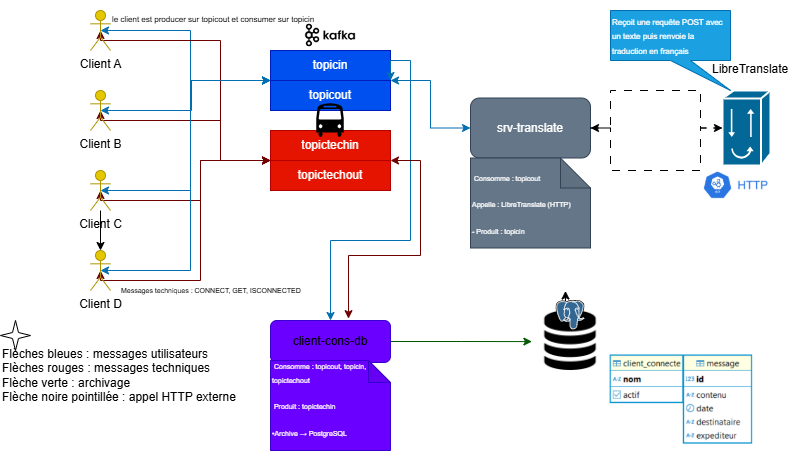

The diagram above was exported from draw.io. Its source (the exported page's mxGraphModel, read from the mxfile embedded in the PNG):
<mxGraphModel dx="1213" dy="718" grid="1" gridSize="10" guides="1" tooltips="1" connect="1" arrows="1" fold="1" page="1" pageScale="1" pageWidth="827" pageHeight="1169" background="light-dark(#FFFFFF,#FFFFFF)" math="0" shadow="0">
  <root>
    <mxCell id="eo_zEN_H-M5tAqSVrK8N-0" />
    <mxCell id="eo_zEN_H-M5tAqSVrK8N-1" parent="eo_zEN_H-M5tAqSVrK8N-0" />
    <mxCell id="WFY9cmlrw8mPRDkxJ0rt-4" style="edgeStyle=orthogonalEdgeStyle;rounded=0;orthogonalLoop=1;jettySize=auto;html=1;exitX=0.5;exitY=0.5;exitDx=0;exitDy=0;exitPerimeter=0;fillColor=#1ba1e2;strokeColor=#006EAF;startArrow=classic;startFill=1;" edge="1" parent="eo_zEN_H-M5tAqSVrK8N-1" source="aF-FHdmy12PbMGJm5HUH-2">
      <mxGeometry relative="1" as="geometry">
        <mxPoint x="280" y="150" as="targetPoint" />
        <Array as="points">
          <mxPoint x="200" y="100" />
          <mxPoint x="200" y="150" />
        </Array>
      </mxGeometry>
    </mxCell>
    <mxCell id="WFY9cmlrw8mPRDkxJ0rt-5" style="edgeStyle=orthogonalEdgeStyle;rounded=0;orthogonalLoop=1;jettySize=auto;html=1;exitX=0.5;exitY=0.5;exitDx=0;exitDy=0;exitPerimeter=0;entryX=0;entryY=0;entryDx=0;entryDy=0;fillColor=#a20025;strokeColor=#6F0000;startArrow=classic;startFill=1;" edge="1" parent="eo_zEN_H-M5tAqSVrK8N-1" source="aF-FHdmy12PbMGJm5HUH-2" target="aF-FHdmy12PbMGJm5HUH-24">
      <mxGeometry relative="1" as="geometry">
        <Array as="points">
          <mxPoint x="110" y="110" />
          <mxPoint x="230" y="110" />
          <mxPoint x="230" y="230" />
        </Array>
      </mxGeometry>
    </mxCell>
    <mxCell id="aF-FHdmy12PbMGJm5HUH-2" value="&lt;font style=&quot;color: light-dark(rgb(0, 0, 0), rgb(0, 0, 0));&quot;&gt;Client A&lt;/font&gt;" style="shape=umlActor;verticalLabelPosition=bottom;verticalAlign=top;html=1;outlineConnect=0;fillColor=#e3c800;fontColor=#000000;strokeColor=#B09500;" parent="eo_zEN_H-M5tAqSVrK8N-1" vertex="1">
      <mxGeometry x="100" y="80" width="20" height="40" as="geometry" />
    </mxCell>
    <mxCell id="WFY9cmlrw8mPRDkxJ0rt-0" style="edgeStyle=orthogonalEdgeStyle;rounded=0;orthogonalLoop=1;jettySize=auto;html=1;exitX=0.5;exitY=0.5;exitDx=0;exitDy=0;exitPerimeter=0;startArrow=classic;startFill=1;fillColor=#1ba1e2;strokeColor=#006EAF;" edge="1" parent="eo_zEN_H-M5tAqSVrK8N-1" source="aF-FHdmy12PbMGJm5HUH-15">
      <mxGeometry relative="1" as="geometry">
        <mxPoint x="280" y="150" as="targetPoint" />
        <Array as="points">
          <mxPoint x="201" y="180" />
          <mxPoint x="201" y="150" />
        </Array>
      </mxGeometry>
    </mxCell>
    <mxCell id="WFY9cmlrw8mPRDkxJ0rt-7" style="edgeStyle=orthogonalEdgeStyle;rounded=0;orthogonalLoop=1;jettySize=auto;html=1;exitX=0.5;exitY=0.5;exitDx=0;exitDy=0;exitPerimeter=0;entryX=0;entryY=0;entryDx=0;entryDy=0;fillColor=#a20025;strokeColor=#6F0000;startArrow=classic;startFill=1;" edge="1" parent="eo_zEN_H-M5tAqSVrK8N-1" source="aF-FHdmy12PbMGJm5HUH-15" target="aF-FHdmy12PbMGJm5HUH-24">
      <mxGeometry relative="1" as="geometry">
        <Array as="points">
          <mxPoint x="110" y="190" />
          <mxPoint x="230" y="190" />
          <mxPoint x="230" y="230" />
        </Array>
      </mxGeometry>
    </mxCell>
    <mxCell id="aF-FHdmy12PbMGJm5HUH-15" value="&lt;font style=&quot;color: light-dark(rgb(0, 0, 0), rgb(0, 0, 0));&quot;&gt;Client B&lt;/font&gt;" style="shape=umlActor;verticalLabelPosition=bottom;verticalAlign=top;html=1;outlineConnect=0;fillColor=#e3c800;fontColor=#000000;strokeColor=#B09500;" parent="eo_zEN_H-M5tAqSVrK8N-1" vertex="1">
      <mxGeometry x="100" y="160" width="20" height="40" as="geometry" />
    </mxCell>
    <mxCell id="WFY9cmlrw8mPRDkxJ0rt-2" style="edgeStyle=orthogonalEdgeStyle;rounded=0;orthogonalLoop=1;jettySize=auto;html=1;exitX=0.5;exitY=0.5;exitDx=0;exitDy=0;exitPerimeter=0;entryX=0;entryY=0;entryDx=0;entryDy=0;fillColor=#1ba1e2;strokeColor=#006EAF;startArrow=classic;startFill=1;" edge="1" parent="eo_zEN_H-M5tAqSVrK8N-1" source="aF-FHdmy12PbMGJm5HUH-16" target="aF-FHdmy12PbMGJm5HUH-22">
      <mxGeometry relative="1" as="geometry">
        <Array as="points">
          <mxPoint x="200" y="260" />
          <mxPoint x="200" y="150" />
        </Array>
      </mxGeometry>
    </mxCell>
    <mxCell id="WFY9cmlrw8mPRDkxJ0rt-8" style="edgeStyle=orthogonalEdgeStyle;rounded=0;orthogonalLoop=1;jettySize=auto;html=1;exitX=0.5;exitY=0.5;exitDx=0;exitDy=0;exitPerimeter=0;entryX=0;entryY=0;entryDx=0;entryDy=0;startArrow=classic;startFill=1;fillColor=#a20025;strokeColor=#6F0000;" edge="1" parent="eo_zEN_H-M5tAqSVrK8N-1" source="aF-FHdmy12PbMGJm5HUH-16" target="aF-FHdmy12PbMGJm5HUH-24">
      <mxGeometry relative="1" as="geometry">
        <Array as="points">
          <mxPoint x="110" y="270" />
          <mxPoint x="210" y="270" />
          <mxPoint x="210" y="230" />
        </Array>
      </mxGeometry>
    </mxCell>
    <mxCell id="WFY9cmlrw8mPRDkxJ0rt-11" value="" style="edgeStyle=orthogonalEdgeStyle;rounded=0;orthogonalLoop=1;jettySize=auto;html=1;" edge="1" parent="eo_zEN_H-M5tAqSVrK8N-1" source="aF-FHdmy12PbMGJm5HUH-16" target="aF-FHdmy12PbMGJm5HUH-17">
      <mxGeometry relative="1" as="geometry" />
    </mxCell>
    <mxCell id="aF-FHdmy12PbMGJm5HUH-16" value="&lt;font style=&quot;color: light-dark(rgb(0, 0, 0), rgb(0, 0, 0));&quot;&gt;Client C&lt;/font&gt;" style="shape=umlActor;verticalLabelPosition=bottom;verticalAlign=top;html=1;outlineConnect=0;fillColor=#e3c800;fontColor=#000000;strokeColor=#B09500;align=center;" parent="eo_zEN_H-M5tAqSVrK8N-1" vertex="1">
      <mxGeometry x="100" y="240" width="20" height="40" as="geometry" />
    </mxCell>
    <mxCell id="WFY9cmlrw8mPRDkxJ0rt-3" style="edgeStyle=orthogonalEdgeStyle;rounded=0;orthogonalLoop=1;jettySize=auto;html=1;exitX=0.5;exitY=0.5;exitDx=0;exitDy=0;exitPerimeter=0;entryX=0;entryY=0;entryDx=0;entryDy=0;fillColor=#1ba1e2;strokeColor=#006EAF;startArrow=classic;startFill=1;" edge="1" parent="eo_zEN_H-M5tAqSVrK8N-1" source="aF-FHdmy12PbMGJm5HUH-17" target="aF-FHdmy12PbMGJm5HUH-22">
      <mxGeometry relative="1" as="geometry">
        <Array as="points">
          <mxPoint x="200" y="340" />
          <mxPoint x="200" y="150" />
        </Array>
      </mxGeometry>
    </mxCell>
    <mxCell id="WFY9cmlrw8mPRDkxJ0rt-9" style="edgeStyle=orthogonalEdgeStyle;rounded=0;orthogonalLoop=1;jettySize=auto;html=1;exitX=0.5;exitY=0.5;exitDx=0;exitDy=0;exitPerimeter=0;entryX=0;entryY=0;entryDx=0;entryDy=0;fillColor=#a20025;strokeColor=#6F0000;startArrow=classic;startFill=1;" edge="1" parent="eo_zEN_H-M5tAqSVrK8N-1" source="aF-FHdmy12PbMGJm5HUH-17" target="aF-FHdmy12PbMGJm5HUH-24">
      <mxGeometry relative="1" as="geometry">
        <Array as="points">
          <mxPoint x="110" y="350" />
          <mxPoint x="210" y="350" />
          <mxPoint x="210" y="230" />
        </Array>
      </mxGeometry>
    </mxCell>
    <mxCell id="aF-FHdmy12PbMGJm5HUH-17" value="&lt;font style=&quot;color: light-dark(rgb(0, 0, 0), rgb(0, 0, 0));&quot;&gt;Client D&lt;/font&gt;" style="shape=umlActor;verticalLabelPosition=bottom;verticalAlign=top;html=1;outlineConnect=0;fillColor=#e3c800;fontColor=#000000;strokeColor=#B09500;" parent="eo_zEN_H-M5tAqSVrK8N-1" vertex="1">
      <mxGeometry x="100" y="320" width="20" height="40" as="geometry" />
    </mxCell>
    <mxCell id="aF-FHdmy12PbMGJm5HUH-18" value="topicin" style="rounded=0;whiteSpace=wrap;html=1;fillColor=#0050ef;fontColor=#ffffff;strokeColor=#001DBC;" parent="eo_zEN_H-M5tAqSVrK8N-1" vertex="1">
      <mxGeometry x="280" y="120" width="120" height="30" as="geometry" />
    </mxCell>
    <mxCell id="WFY9cmlrw8mPRDkxJ0rt-36" style="edgeStyle=orthogonalEdgeStyle;rounded=0;orthogonalLoop=1;jettySize=auto;html=1;exitX=1;exitY=0;exitDx=0;exitDy=0;entryX=0.5;entryY=0;entryDx=0;entryDy=0;fillColor=#1ba1e2;strokeColor=#006EAF;startArrow=classic;startFill=1;" edge="1" parent="eo_zEN_H-M5tAqSVrK8N-1" source="aF-FHdmy12PbMGJm5HUH-22" target="WFY9cmlrw8mPRDkxJ0rt-14">
      <mxGeometry relative="1" as="geometry">
        <Array as="points">
          <mxPoint x="400" y="130" />
          <mxPoint x="420" y="130" />
          <mxPoint x="420" y="310" />
          <mxPoint x="340" y="310" />
        </Array>
      </mxGeometry>
    </mxCell>
    <mxCell id="aF-FHdmy12PbMGJm5HUH-22" value="topicout" style="rounded=0;whiteSpace=wrap;html=1;fillColor=#0050ef;fontColor=#ffffff;strokeColor=#001DBC;" parent="eo_zEN_H-M5tAqSVrK8N-1" vertex="1">
      <mxGeometry x="280" y="150" width="120" height="30" as="geometry" />
    </mxCell>
    <mxCell id="aF-FHdmy12PbMGJm5HUH-23" value="topictechin" style="rounded=0;whiteSpace=wrap;html=1;fillColor=#e51400;fontColor=#ffffff;strokeColor=#B20000;" parent="eo_zEN_H-M5tAqSVrK8N-1" vertex="1">
      <mxGeometry x="280" y="200" width="120" height="30" as="geometry" />
    </mxCell>
    <mxCell id="aF-FHdmy12PbMGJm5HUH-24" value="&lt;font&gt;topictechout&lt;/font&gt;" style="rounded=0;whiteSpace=wrap;html=1;fillColor=#e51400;fontColor=#ffffff;strokeColor=#B20000;" parent="eo_zEN_H-M5tAqSVrK8N-1" vertex="1">
      <mxGeometry x="280" y="230" width="120" height="30" as="geometry" />
    </mxCell>
    <mxCell id="aF-FHdmy12PbMGJm5HUH-35" value="" style="shape=image;verticalLabelPosition=bottom;labelBackgroundColor=default;verticalAlign=top;aspect=fixed;imageAspect=0;image=https://upload.wikimedia.org/wikipedia/commons/e/e6/Bus-logo.svg;" parent="eo_zEN_H-M5tAqSVrK8N-1" vertex="1">
      <mxGeometry x="320" y="170" width="40" height="40" as="geometry" />
    </mxCell>
    <mxCell id="WFY9cmlrw8mPRDkxJ0rt-12" value="" style="shape=image;verticalLabelPosition=bottom;labelBackgroundColor=default;verticalAlign=top;aspect=fixed;imageAspect=0;image=https://aperogeek.fr/wp-content/uploads/2016/08/kafka-logo-wide.png;" vertex="1" parent="eo_zEN_H-M5tAqSVrK8N-1">
      <mxGeometry x="311.47" y="90" width="57.07" height="30" as="geometry" />
    </mxCell>
    <mxCell id="WFY9cmlrw8mPRDkxJ0rt-16" style="edgeStyle=orthogonalEdgeStyle;rounded=0;orthogonalLoop=1;jettySize=auto;html=1;exitX=1;exitY=0.5;exitDx=0;exitDy=0;fillColor=#008a00;strokeColor=#005700;" edge="1" parent="eo_zEN_H-M5tAqSVrK8N-1" source="WFY9cmlrw8mPRDkxJ0rt-14">
      <mxGeometry relative="1" as="geometry">
        <mxPoint x="541.3763290909089" y="411.08333333333337" as="targetPoint" />
      </mxGeometry>
    </mxCell>
    <mxCell id="WFY9cmlrw8mPRDkxJ0rt-14" value="&lt;font style=&quot;color: light-dark(rgb(0, 0, 0), rgb(255, 255, 255));&quot;&gt;client-cons-db&lt;/font&gt;" style="rounded=1;whiteSpace=wrap;html=1;fillColor=#6a00ff;strokeColor=#3700CC;fontColor=#ffffff;" vertex="1" parent="eo_zEN_H-M5tAqSVrK8N-1">
      <mxGeometry x="280.01" y="390" width="120" height="42" as="geometry" />
    </mxCell>
    <mxCell id="WFY9cmlrw8mPRDkxJ0rt-23" style="edgeStyle=orthogonalEdgeStyle;rounded=0;orthogonalLoop=1;jettySize=auto;html=1;exitX=1;exitY=0.5;exitDx=0;exitDy=0;" edge="1" parent="eo_zEN_H-M5tAqSVrK8N-1" source="WFY9cmlrw8mPRDkxJ0rt-17">
      <mxGeometry relative="1" as="geometry">
        <mxPoint x="575" y="360.45000000000005" as="targetPoint" />
      </mxGeometry>
    </mxCell>
    <mxCell id="WFY9cmlrw8mPRDkxJ0rt-18" style="edgeStyle=orthogonalEdgeStyle;rounded=0;orthogonalLoop=1;jettySize=auto;html=1;exitX=0.5;exitY=1;exitDx=0;exitDy=0;" edge="1" parent="eo_zEN_H-M5tAqSVrK8N-1" source="WFY9cmlrw8mPRDkxJ0rt-14" target="WFY9cmlrw8mPRDkxJ0rt-14">
      <mxGeometry relative="1" as="geometry" />
    </mxCell>
    <mxCell id="WFY9cmlrw8mPRDkxJ0rt-32" style="edgeStyle=orthogonalEdgeStyle;rounded=0;orthogonalLoop=1;jettySize=auto;html=1;exitX=0;exitY=0.5;exitDx=0;exitDy=0;entryX=1;entryY=0;entryDx=0;entryDy=0;startArrow=classic;startFill=1;fillColor=#1ba1e2;strokeColor=#006EAF;" edge="1" parent="eo_zEN_H-M5tAqSVrK8N-1" source="WFY9cmlrw8mPRDkxJ0rt-19" target="aF-FHdmy12PbMGJm5HUH-22">
      <mxGeometry relative="1" as="geometry">
        <Array as="points">
          <mxPoint x="440" y="198" />
          <mxPoint x="440" y="150" />
        </Array>
      </mxGeometry>
    </mxCell>
    <mxCell id="WFY9cmlrw8mPRDkxJ0rt-19" value="srv-translate" style="rounded=1;whiteSpace=wrap;html=1;fillColor=#647687;fontColor=#ffffff;strokeColor=#314354;" vertex="1" parent="eo_zEN_H-M5tAqSVrK8N-1">
      <mxGeometry x="480" y="167.5" width="120" height="60" as="geometry" />
    </mxCell>
    <mxCell id="WFY9cmlrw8mPRDkxJ0rt-35" style="edgeStyle=orthogonalEdgeStyle;rounded=0;orthogonalLoop=1;jettySize=auto;html=1;exitX=0;exitY=0.5;exitDx=0;exitDy=0;exitPerimeter=0;entryX=1;entryY=0.5;entryDx=0;entryDy=0;dashed=1;dashPattern=8 8;strokeColor=light-dark(#000000,#000000);" edge="1" parent="eo_zEN_H-M5tAqSVrK8N-1" source="WFY9cmlrw8mPRDkxJ0rt-20" target="WFY9cmlrw8mPRDkxJ0rt-19">
      <mxGeometry relative="1" as="geometry">
        <Array as="points">
          <mxPoint x="710" y="198" />
          <mxPoint x="710" y="160" />
          <mxPoint x="620" y="160" />
          <mxPoint x="620" y="198" />
        </Array>
      </mxGeometry>
    </mxCell>
    <mxCell id="WFY9cmlrw8mPRDkxJ0rt-20" value="" style="shape=mxgraph.cisco.misc.protocol_translator;html=1;pointerEvents=1;dashed=0;fillColor=#036897;strokeColor=#ffffff;strokeWidth=2;verticalLabelPosition=bottom;verticalAlign=top;align=center;outlineConnect=0;" vertex="1" parent="eo_zEN_H-M5tAqSVrK8N-1">
      <mxGeometry x="731.98" y="160" width="48" height="75" as="geometry" />
    </mxCell>
    <mxCell id="WFY9cmlrw8mPRDkxJ0rt-21" style="edgeStyle=orthogonalEdgeStyle;rounded=0;orthogonalLoop=1;jettySize=auto;html=1;exitX=1;exitY=0.5;exitDx=0;exitDy=0;entryX=0;entryY=0.5;entryDx=0;entryDy=0;entryPerimeter=0;dashed=1;dashPattern=8 8;strokeColor=light-dark(#000000,#000000);" edge="1" parent="eo_zEN_H-M5tAqSVrK8N-1" source="WFY9cmlrw8mPRDkxJ0rt-19" target="WFY9cmlrw8mPRDkxJ0rt-20">
      <mxGeometry relative="1" as="geometry">
        <Array as="points">
          <mxPoint x="620" y="198" />
          <mxPoint x="620" y="240" />
          <mxPoint x="710" y="240" />
          <mxPoint x="710" y="198" />
        </Array>
      </mxGeometry>
    </mxCell>
    <mxCell id="WFY9cmlrw8mPRDkxJ0rt-22" value="" style="shape=image;verticalLabelPosition=bottom;labelBackgroundColor=default;verticalAlign=top;aspect=fixed;imageAspect=0;image=data:image/png,(base64 omitted: 18284 chars);" vertex="1" parent="eo_zEN_H-M5tAqSVrK8N-1">
      <mxGeometry x="610" y="420" width="171.83" height="100" as="geometry" />
    </mxCell>
    <mxCell id="WFY9cmlrw8mPRDkxJ0rt-25" value="&lt;p data-pm-slice=&quot;1 1 []&quot;&gt;le client est producer sur topicout et consumer sur topicin&lt;/p&gt;" style="text;whiteSpace=wrap;html=1;fillColor=none;fontColor=light-dark(#000000,#3399FF);fontSize=8;" vertex="1" parent="eo_zEN_H-M5tAqSVrK8N-1">
      <mxGeometry x="120" y="70" width="220" height="30" as="geometry" />
    </mxCell>
    <mxCell id="WFY9cmlrw8mPRDkxJ0rt-28" value="Messages techniques : CONNECT, GET, ISCONNECTED" style="text;whiteSpace=wrap;fontSize=7;fontColor=light-dark(#000000,#FF6666);" vertex="1" parent="eo_zEN_H-M5tAqSVrK8N-1">
      <mxGeometry x="128.54" y="350" width="240" height="20" as="geometry" />
    </mxCell>
    <mxCell id="WFY9cmlrw8mPRDkxJ0rt-33" value="" style="shape=image;verticalLabelPosition=bottom;labelBackgroundColor=default;verticalAlign=top;aspect=fixed;imageAspect=0;image=https://miro.medium.com/v2/resize:fit:939/1*swUxuQx0KcMavo9uCEvw0A.png;" vertex="1" parent="eo_zEN_H-M5tAqSVrK8N-1">
      <mxGeometry x="711.94" y="240" width="68.04" height="30" as="geometry" />
    </mxCell>
    <mxCell id="WFY9cmlrw8mPRDkxJ0rt-34" value="LibreTranslate" style="text;whiteSpace=wrap;fontColor=light-dark(#000000,#000000);" vertex="1" parent="eo_zEN_H-M5tAqSVrK8N-1">
      <mxGeometry x="720" y="125" width="90" height="25" as="geometry" />
    </mxCell>
    <mxCell id="WFY9cmlrw8mPRDkxJ0rt-37" style="edgeStyle=orthogonalEdgeStyle;rounded=0;orthogonalLoop=1;jettySize=auto;html=1;exitX=1;exitY=0;exitDx=0;exitDy=0;entryX=0.65;entryY=-0.044;entryDx=0;entryDy=0;entryPerimeter=0;fillColor=#a20025;strokeColor=#6F0000;startArrow=classic;startFill=1;" edge="1" parent="eo_zEN_H-M5tAqSVrK8N-1" source="aF-FHdmy12PbMGJm5HUH-24" target="WFY9cmlrw8mPRDkxJ0rt-14">
      <mxGeometry relative="1" as="geometry">
        <Array as="points">
          <mxPoint x="430" y="230" />
          <mxPoint x="430" y="325" />
          <mxPoint x="358" y="325" />
        </Array>
      </mxGeometry>
    </mxCell>
    <mxCell id="WFY9cmlrw8mPRDkxJ0rt-39" value="" style="shape=image;html=1;verticalAlign=top;verticalLabelPosition=bottom;labelBackgroundColor=#ffffff;imageAspect=0;aspect=fixed;image=https://cdn2.iconfinder.com/data/icons/font-awesome/1792/database-128.png;dashed=1;dashPattern=8 8;" vertex="1" parent="eo_zEN_H-M5tAqSVrK8N-1">
      <mxGeometry x="550" y="380" width="60" height="60" as="geometry" />
    </mxCell>
    <mxCell id="WFY9cmlrw8mPRDkxJ0rt-42" value="&lt;p data-pm-slice=&quot;1 1 []&quot;&gt;&lt;font style=&quot;font-size: 7px;&quot;&gt;&amp;nbsp;Consomme : topicout &lt;/font&gt;&lt;/p&gt;&lt;p style=&quot;&quot;&gt;&lt;font style=&quot;font-size: 7px;&quot;&gt;Appelle : LibreTranslate (HTTP) &lt;/font&gt;&lt;/p&gt;&lt;p style=&quot;&quot;&gt;&lt;font style=&quot;font-size: 7px;&quot;&gt;- Produit : topicin&lt;/font&gt;&lt;/p&gt;" style="shape=note;whiteSpace=wrap;html=1;backgroundOutline=1;darkOpacity=0.05;align=left;fillColor=#647687;fontColor=#ffffff;strokeColor=#314354;" vertex="1" parent="eo_zEN_H-M5tAqSVrK8N-1">
      <mxGeometry x="480" y="227.5" width="120" height="90" as="geometry" />
    </mxCell>
    <mxCell id="WFY9cmlrw8mPRDkxJ0rt-43" value="&lt;p data-pm-slice=&quot;1 1 []&quot;&gt;&lt;span style=&quot;font-size: 7px;&quot;&gt;&amp;nbsp;Consomme : topicout, topicin, topictechout&lt;/span&gt;&lt;/p&gt;&lt;p data-pm-slice=&quot;1 1 []&quot;&gt;&lt;span style=&quot;font-size: 7px;&quot;&gt;&amp;nbsp;Produit : topictechin&lt;/span&gt;&lt;/p&gt;&lt;p data-pm-slice=&quot;1 1 []&quot;&gt;&lt;span style=&quot;font-size: 7px;&quot;&gt;•Archive → PostgreSQL&lt;/span&gt;&lt;/p&gt;&lt;div&gt;&lt;br&gt;&lt;/div&gt;" style="shape=note;whiteSpace=wrap;html=1;backgroundOutline=1;darkOpacity=0.05;align=left;fillColor=#6a00ff;fontColor=#ffffff;strokeColor=#3700CC;size=22;" vertex="1" parent="eo_zEN_H-M5tAqSVrK8N-1">
      <mxGeometry x="280.01" y="430" width="120" height="90" as="geometry" />
    </mxCell>
    <mxCell id="WFY9cmlrw8mPRDkxJ0rt-17" value="" style="shape=image;verticalLabelPosition=bottom;labelBackgroundColor=default;verticalAlign=top;aspect=fixed;imageAspect=0;image=https://upload.wikimedia.org/wikipedia/commons/2/29/Postgresql_elephant.svg;" vertex="1" parent="eo_zEN_H-M5tAqSVrK8N-1">
      <mxGeometry x="565.46" y="370" width="29.09" height="30" as="geometry" />
    </mxCell>
    <mxCell id="WFY9cmlrw8mPRDkxJ0rt-44" value="&lt;div&gt;&lt;font style=&quot;font-size: 8px;&quot;&gt;Reçoit une requête POST avec un texte puis r&lt;/font&gt;&lt;span style=&quot;font-size: 8px; background-color: transparent; color: light-dark(rgb(255, 255, 255), rgb(18, 18, 18));&quot;&gt;envoie la traduction en français&lt;/span&gt;&lt;/div&gt;" style="shape=callout;whiteSpace=wrap;html=1;perimeter=calloutPerimeter;position2=1;fillColor=#1ba1e2;strokeColor=#006EAF;fontColor=#ffffff;align=left;" vertex="1" parent="eo_zEN_H-M5tAqSVrK8N-1">
      <mxGeometry x="620" y="80" width="120" height="80" as="geometry" />
    </mxCell>
    <mxCell id="WFY9cmlrw8mPRDkxJ0rt-45" value="Flèches bleues : messages utilisateurs&#10;Flèches rouges : messages techniques&#10;Flèche verte : archivage&#10;Flèche noire pointillée : appel HTTP externe" style="text;whiteSpace=wrap;fontColor=light-dark(#000000,#000000);" vertex="1" parent="eo_zEN_H-M5tAqSVrK8N-1">
      <mxGeometry x="10" y="410" width="290" height="80" as="geometry" />
    </mxCell>
    <mxCell id="WFY9cmlrw8mPRDkxJ0rt-46" value="" style="verticalLabelPosition=bottom;verticalAlign=top;html=1;shape=mxgraph.basic.4_point_star_2;dx=0.8;" vertex="1" parent="eo_zEN_H-M5tAqSVrK8N-1">
      <mxGeometry x="10" y="390" width="30" height="30" as="geometry" />
    </mxCell>
  </root>
</mxGraphModel>